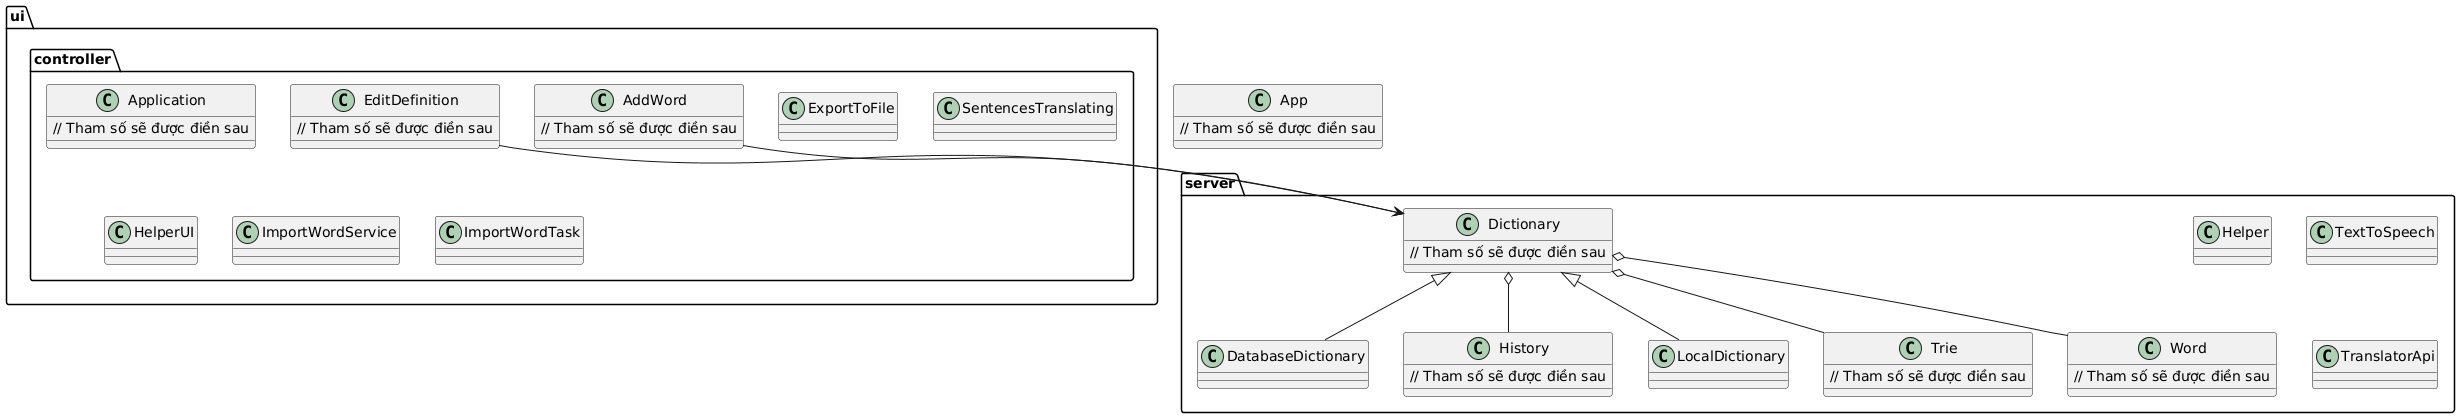

The diagram above was rendered by PlantUML. Its source (embedded in the PNG):
@startuml
package server {
    class DatabaseDictionary {
    }

    class Dictionary {
        // Tham số sẽ được điền sau
    }

    class Helper {
    }

    class History {
        // Tham số sẽ được điền sau
    }

    class LocalDictionary {
    }

    class TextToSpeech {
    }

    class TranslatorApi {
    }

    class Trie {
        // Tham số sẽ được điền sau
    }

    class Word {
        // Tham số sẽ được điền sau
    }
}

package ui.controller {
    class AddWord {
        // Tham số sẽ được điền sau
    }

    class Application {
        // Tham số sẽ được điền sau
    }

    class EditDefinition {
        // Tham số sẽ được điền sau
    }

    class ExportToFile {
    }

    class SentencesTranslating {
    }

    class HelperUI {
    }

    class ImportWordService {
    }

    class ImportWordTask {
    }
}

class App {
    // Tham số sẽ được điền sau
}

server.Dictionary <|-- server.LocalDictionary
server.Dictionary <|-- server.DatabaseDictionary
server.Dictionary o-- server.Word
server.Dictionary o-- server.Trie
server.Dictionary o-- server.History
ui.controller.AddWord --> server.Dictionary
ui.controller.EditDefinition --> server.Dictionary
@enduml